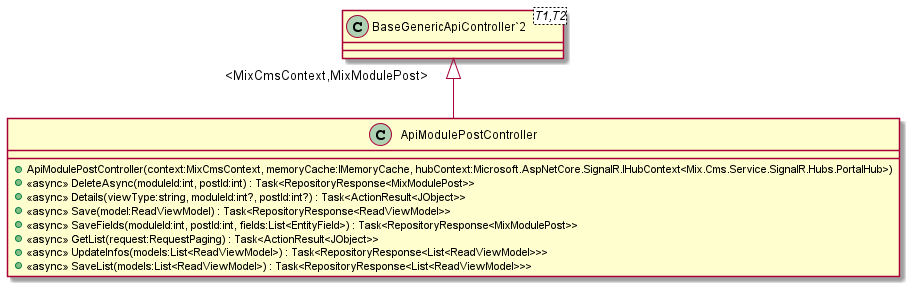

The diagram above was rendered by PlantUML. Its source (embedded in the PNG):
@startuml
class ApiModulePostController {
    + ApiModulePostController(context:MixCmsContext, memoryCache:IMemoryCache, hubContext:Microsoft.AspNetCore.SignalR.IHubContext<Mix.Cms.Service.SignalR.Hubs.PortalHub>)
    + <<async>> DeleteAsync(moduleId:int, postId:int) : Task<RepositoryResponse<MixModulePost>>
    + <<async>> Details(viewType:string, moduleId:int?, postId:int?) : Task<ActionResult<JObject>>
    + <<async>> Save(model:ReadViewModel) : Task<RepositoryResponse<ReadViewModel>>
    + <<async>> SaveFields(moduleId:int, postId:int, fields:List<EntityField>) : Task<RepositoryResponse<MixModulePost>>
    + <<async>> GetList(request:RequestPaging) : Task<ActionResult<JObject>>
    + <<async>> UpdateInfos(models:List<ReadViewModel>) : Task<RepositoryResponse<List<ReadViewModel>>>
    + <<async>> SaveList(models:List<ReadViewModel>) : Task<RepositoryResponse<List<ReadViewModel>>>
}
class "BaseGenericApiController`2"<T1,T2> {
}
"BaseGenericApiController`2" "<MixCmsContext,MixModulePost>" <|-- ApiModulePostController
@enduml